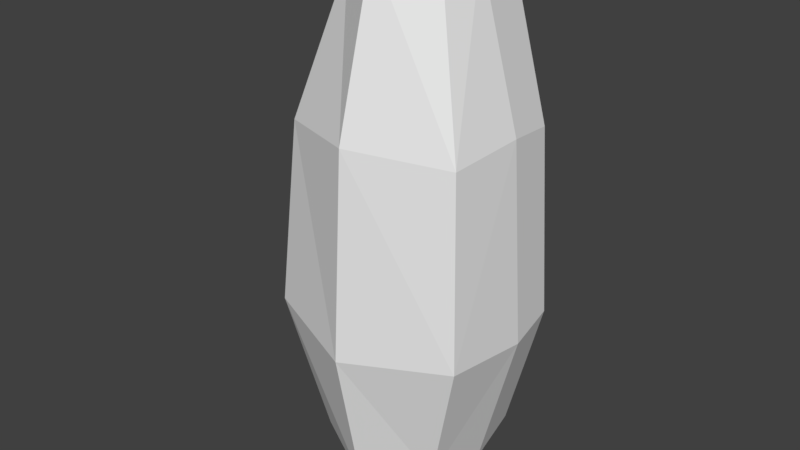 # Source: MirrorFish.blend  (saved by Blender 2.79.0; exported with 4.5.12 LTS)
import bpy
from mathutils import Matrix  # noqa: F401  (used for matrix-valued properties, if any)

bpy.ops.wm.read_factory_settings(use_empty=True)
scene = bpy.context.scene
scene.name = 'Scene'

# ---- collections
col_collection_1 = bpy.data.collections.new('Collection 1'); scene.collection.children.link(col_collection_1)

# ---- materials (node trees are filled in below, after node groups)
mat_material = bpy.data.materials.new('Material')
mat_material.alpha_threshold = 0.0
mat_material.use_transparent_shadow = False
mat_material.roughness = 0.5
mat_material.line_color = (0.0, 0.0, 0.0, 1.0)

# ---- material node trees

# ---- world
world_world = bpy.data.worlds.new('World'); scene.world = world_world
world_world.color = (0.05088, 0.05088, 0.05088)
world_world.use_sun_shadow = False
world_world.sun_shadow_jitter_overblur = 0.0
world_world.cycles.sampling_method = 'MANUAL'

# ---- meshes
me_cube = bpy.data.meshes.new('Cube')
me_cube.from_pydata([(0.7, -0.3019, -2.0), (0.54, -0.04476, 3.0), (-0.54, -0.04476, 3.0), (-0.7, -0.3019, -2.0), (0.7, 1.0, -2.0), (0.54, 1.0, 3.0), (-0.54, 1.0, 3.0), (-0.7, 1.0, -2.0), (1.1, -0.504, -0.496), (1.927e-07, -0.5959, -2.25), (0.751, 0.4225, -2.182), (-1.325e-07, -0.3387, 3.25), (0.5793, 0.4225, 3.182), (-1.1, -0.504, -0.496), (-0.5793, 0.4225, 3.182), (-0.751, 0.4225, -2.182), (1.1, 1.0, -0.496), (2.344e-07, 1.0, -2.25), (-4.221e-07, 1.0, 3.25), (-1.1, 1.0, -0.496), (2.554e-07, 0.4225, -2.45), (-1.18, 0.4225, -0.5683), (-3.109e-07, 0.4225, 3.451), (1.18, 0.4225, -0.5683), (-1.548e-07, 1.0, -0.5953), (7.464e-08, -0.9265, -0.5953), (0.968, -0.3754, 1.482), (0.968, 1.0, 1.482), (-0.968, -0.3754, 1.482), (-0.968, 1.0, 1.482), (-1.039, 0.4225, 1.553), (1.039, 0.4225, 1.553), (-3.272e-07, 1.0, 1.58), (-6.273e-09, -0.7979, 1.58)], [], [(33, 11, 2, 28), (32, 29, 6, 18), (31, 27, 5, 12), (22, 18, 6, 14), (21, 19, 7, 15), (20, 9, 3, 15), (17, 20, 15, 7), (4, 10, 20, 17), (10, 0, 9, 20), (13, 21, 15, 3), (28, 30, 21, 13), (30, 29, 19, 21), (11, 22, 14, 2), (1, 12, 22, 11), (12, 5, 18, 22), (26, 31, 12, 1), (0, 10, 23, 8), (10, 4, 16, 23), (27, 32, 18, 5), (4, 17, 24, 16), (17, 7, 19, 24), (9, 25, 13, 3), (0, 8, 25, 9), (26, 1, 11, 33), (8, 26, 33, 25), (16, 24, 32, 27), (8, 23, 31, 26), (14, 6, 29, 30), (2, 14, 30, 28), (23, 16, 27, 31), (24, 19, 29, 32), (25, 33, 28, 13)])
me_cube.materials.append(mat_material)
me_cube.use_remesh_preserve_volume = False
me_cube.use_remesh_preserve_attributes = False
me_cube.use_mirror_vertex_groups = False
me_cube.update()

# ---- objects
ob_mirrorfish = bpy.data.objects.new('MirrorFish', me_cube)

# ---- transforms, parenting, visibility, modifiers, constraints
ob_mirrorfish.location = (0.0, 0.0, 0.0)
ob_mirrorfish.lock_rotations_4d = False
ob_mirrorfish.empty_display_type = 'ARROWS'
ob_mirrorfish.lineart.crease_threshold = 0.0

# ---- collection membership
col_collection_1.objects.link(ob_mirrorfish)

# ---- scene / render settings (as saved in the file)
scene.frame_start = 1; scene.frame_end = 250; scene.frame_set(1)
scene.render.engine = 'BLENDER_EEVEE_NEXT'
scene.render.resolution_percentage = 50
scene.render.dither_intensity = 0.0
scene.cycles.use_denoising = False
scene.cycles.samples = 128
scene.cycles.sampling_pattern = 'TABULATED_SOBOL'
scene.cycles.use_adaptive_sampling = False
scene.cycles.use_light_tree = False
scene.cycles.blur_glossy = 0.0
scene.cycles.sample_clamp_indirect = 0.0
scene.view_settings.view_transform = 'Standard'
bpy.context.view_layer.update()

# ---- added for rendering (the .blend has no active camera and no usable light): camera, sun
cam_auto = bpy.data.cameras.new('AutoCamera')
cam_auto.lens = 50.0
cam_auto.sensor_width = 36.0
cam_auto.clip_end = 1000.0
ob_auto_camera = bpy.data.objects.new('AutoCamera', cam_auto)
scene.collection.objects.link(ob_auto_camera)
ob_auto_camera.location = (6.14415, -7.33624, 5.41584)
ob_auto_camera.rotation_euler = (1.09748, -7.21219e-08, 0.694738)
scene.camera = ob_auto_camera
light_auto_sun = bpy.data.lights.new('AutoSun', 'SUN')
light_auto_sun.energy = 3.0
light_auto_sun.angle = 0.0523599
ob_auto_sun = bpy.data.objects.new('AutoSun', light_auto_sun)
scene.collection.objects.link(ob_auto_sun)
ob_auto_sun.rotation_euler = (0.872665, 0.174533, 0.523599)
bpy.context.view_layer.update()
